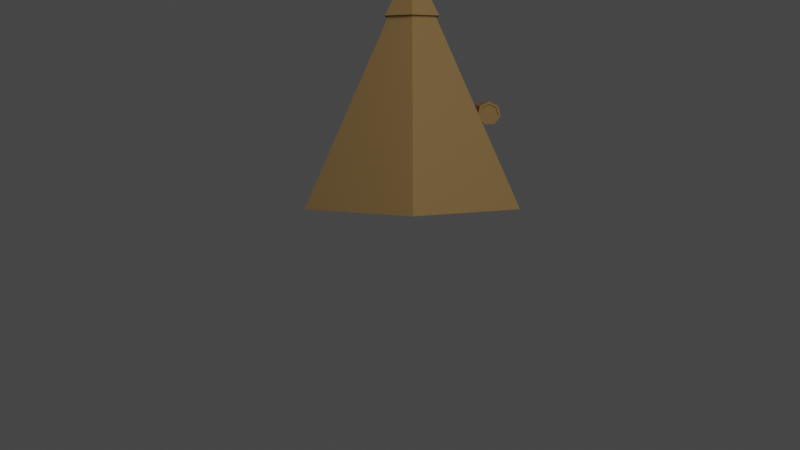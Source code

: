 # Source: Tent.blend  (saved by Blender 2.82.7; exported with 4.5.12 LTS)
import bpy
from mathutils import Matrix  # noqa: F401  (used for matrix-valued properties, if any)

bpy.ops.wm.read_factory_settings(use_empty=True)
scene = bpy.context.scene
scene.name = 'Scene'

# ---- collections
col_collection = bpy.data.collections.new('Collection'); scene.collection.children.link(col_collection)

# ---- materials (node trees are filled in below, after node groups)
mat_material = bpy.data.materials.new('Material')
mat_material.alpha_threshold = 0.0
mat_material.use_transparent_shadow = False
mat_material.diffuse_color = (0.5596, 0.353, 0.1462, 1.0)
mat_material.roughness = 1.0
mat_material.specular_intensity = 0.1791
mat_material.line_color = (0.0, 0.0, 0.0, 1.0)

# ---- material node trees

# ---- world
world_world = bpy.data.worlds.new('World'); scene.world = world_world
world_world.use_nodes = True; world_world.node_tree.nodes.clear()
_N = world_world.node_tree.nodes; _L = world_world.node_tree.links
n0 = _N.new('ShaderNodeOutputWorld'); n0.name = 'World Output'; n0.location = (300, 300)
n1 = _N.new('ShaderNodeBackground'); n1.name = 'Background'; n1.location = (10, 300)
n1.inputs[0].default_value = (0.05088, 0.05088, 0.05088, 1.0)
_L.new(n1.outputs[0], n0.inputs[0])
n0.is_active_output = True
world_world.color = (0.05088, 0.05088, 0.05088)
world_world.use_sun_shadow = False
world_world.sun_shadow_jitter_overblur = 0.0

# ---- cameras
cam_camera = bpy.data.cameras.new('Camera')
cam_camera.clip_end = 100.0
cam_camera.ortho_scale = 7.314

# ---- lights
light_light = bpy.data.lights.new('Light', 'POINT')
light_light.transmission_factor = 0.0
light_light.energy = 1000.0
light_light.shadow_soft_size = 4.23
light_light.shadow_maximum_resolution = 0.006
light_light.use_absolute_resolution = True

# ---- meshes
me_cube_001 = bpy.data.meshes.new('Cube.001')
me_cube_001.from_pydata([(0.7109, -0.2583, 1.126), (0.6559, -0.2583, 1.099), (0.6423, -0.2583, 1.04), (0.6804, -0.2583, 0.9918), (0.7414, -0.2583, 0.9918), (0.7795, -0.2583, 1.04), (0.7659, -0.2583, 1.099), (0.7109, -0.2583, 1.144), (0.6416, -0.2583, 1.11), (0.6245, -0.2583, 1.035), (0.6724, -0.2583, 0.9753), (0.7493, -0.2583, 0.9753), (0.7973, -0.2583, 1.035), (0.7802, -0.2583, 1.11), (0.7109, -0.2515, 1.126), (0.6559, -0.2515, 1.099), (0.6423, -0.2515, 1.04), (0.6804, -0.2515, 0.9918), (0.7414, -0.2515, 0.9918), (0.7795, -0.2515, 1.04), (0.7659, -0.2515, 1.099), (0.7109, 0.2567, 1.126), (0.7109, -0.0008009, 1.144), (0.6559, 0.2567, 1.099), (0.6416, -0.0008009, 1.11), (0.6423, 0.2567, 1.04), (0.6245, -0.0008009, 1.035), (0.6804, 0.2567, 0.9918), (0.6724, -0.0008009, 0.9753), (0.7414, 0.2567, 0.9918), (0.7493, -0.0008009, 0.9753), (0.7795, 0.2567, 1.04), (0.7973, -0.0008009, 1.035), (0.7659, 0.2567, 1.099), (0.7802, -0.0008009, 1.11), (0.7109, 0.2567, 1.144), (0.6416, 0.2567, 1.11), (0.6245, 0.2567, 1.035), (0.6724, 0.2567, 0.9753), (0.7493, 0.2567, 0.9753), (0.7973, 0.2567, 1.035), (0.7802, 0.2567, 1.11), (0.7109, 0.2499, 1.126), (0.6559, 0.2499, 1.099), (0.6423, 0.2499, 1.04), (0.6804, 0.2499, 0.9918), (0.7414, 0.2499, 0.9918), (0.7795, 0.2499, 1.04), (0.7659, 0.2499, 1.099), (0.6274, -0.2505, 0.9867), (0.6274, 0.2278, 0.9867), (0.1338, 0.9451, 0.3586), (-0.6604, 0.4669, 0.3586), (-0.6604, -0.4896, 0.3586), (0.1338, -0.9678, 0.3586), (0.9279, -0.4896, 0.3586), (0.9279, 0.4669, 0.3586), (0.1338, -0.01134, 2.193), (0.1338, 0.2346, 1.786), (-0.07042, 0.1116, 1.786), (-0.07042, -0.1343, 1.786), (0.1338, -0.2573, 1.786), (0.338, -0.1343, 1.786), (0.338, 0.1116, 1.786), (0.1338, -0.01134, 2.205), (0.6274, -0.2505, 0.9867), (0.6274, 0.2278, 0.9867), (0.1338, 0.915, 0.3836), (-0.6342, 0.4525, 0.3836), (-0.6342, -0.4723, 0.3836), (0.1338, -0.9348, 0.3836), (0.9279, -0.4896, 0.3586), (0.9279, 0.4669, 0.3586), (0.1338, -0.009906, 2.03), (0.6274, 0.2185, 0.9867), (0.9279, 0.2973, 0.3586), (0.6274, -0.2407, 0.9867), (0.9279, -0.3198, 0.3586), (0.7434, 0.2455, 0.7308), (0.7434, -0.2754, 0.7308)], [], [(7, 22, 24, 8), (8, 24, 26, 9), (9, 26, 28, 10), (10, 28, 30, 11), (11, 30, 32, 12), (12, 32, 34, 13), (13, 34, 22, 7), (0, 1, 15, 14), (1, 0, 7, 8), (2, 1, 8, 9), (3, 2, 9, 10), (4, 3, 10, 11), (5, 4, 11, 12), (6, 5, 12, 13), (0, 6, 13, 7), (14, 15, 16, 17, 18, 19, 20), (5, 6, 20, 19), (3, 4, 18, 17), (1, 2, 16, 15), (6, 0, 14, 20), (4, 5, 19, 18), (2, 3, 17, 16), (35, 36, 24, 22), (36, 37, 26, 24), (37, 38, 28, 26), (38, 39, 30, 28), (39, 40, 32, 30), (24, 26, 28, 30, 32, 34, 22), (40, 41, 34, 32), (41, 35, 22, 34), (21, 42, 43, 23), (23, 36, 35, 21), (25, 37, 36, 23), (27, 38, 37, 25), (29, 39, 38, 27), (31, 40, 39, 29), (33, 41, 40, 31), (21, 35, 41, 33), (42, 48, 47, 46, 45, 44, 43), (31, 47, 48, 33), (27, 45, 46, 29), (23, 43, 44, 25), (33, 48, 42, 21), (29, 46, 47, 31), (25, 44, 45, 27), (57, 49, 50), (54, 57, 53), (52, 57, 51), (51, 57, 50, 56), (55, 49, 57, 54), (53, 57, 52), (52, 51, 56, 55, 54, 53), (59, 58, 63, 62, 61, 60), (62, 63, 64), (60, 61, 64), (58, 59, 64), (63, 58, 64), (61, 62, 64), (59, 60, 64), (73, 66, 65), (70, 69, 73), (68, 67, 73), (67, 72, 66, 73), (71, 70, 73, 65), (69, 68, 73), (68, 69, 70, 71, 72, 67), (66, 72, 75, 78, 74), (49, 55, 77, 79, 76)])
_uv = me_cube_001.uv_layers.new(name='UVMap')
_uv.uv.foreach_set('vector', [1.0, 0.5, 1.0, 1.0, 0.8571, 1.0, 0.8571, 0.5, 0.8571, 0.5, 0.8571, 1.0, 0.7143, 1.0, 0.7143, 0.5, 0.7143, 0.5, 0.7143, 1.0, 0.5714, 1.0, 0.5714, 0.5, 0.5714, 0.5, 0.5714, 1.0, 0.4286, 1.0, 0.4286, 0.5, 0.4286, 0.5, 0.4286, 1.0, 0.2857, 1.0, 0.2857, 0.5, 0.2857, 0.5, 0.2857, 1.0, 0.1429, 1.0, 0.1429, 0.5, 0.1429, 0.5, 0.1429, 1.0, 2.98e-08, 1.0, 2.98e-08, 0.5, 0.75, 0.4406, 0.899, 0.3688, 0.899, 0.3688, 0.75, 0.4406, 0.899, 0.3688, 0.75, 0.4406, 0.75, 0.49, 0.9376, 0.3996, 0.9358, 0.2076, 0.899, 0.3688, 0.9376, 0.3996, 0.984, 0.1966, 0.8327, 0.07829, 0.9358, 0.2076, 0.984, 0.1966, 0.8541, 0.03377, 0.6673, 0.07829, 0.8327, 0.07829, 0.8541, 0.03377, 0.6459, 0.03377, 0.5642, 0.2076, 0.6673, 0.07829, 0.6459, 0.03377, 0.516, 0.1966, 0.601, 0.3688, 0.5642, 0.2076, 0.516, 0.1966, 0.5624, 0.3996, 0.75, 0.4406, 0.601, 0.3688, 0.5624, 0.3996, 0.75, 0.49, 0.75, 0.4406, 0.899, 0.3688, 0.9358, 0.2076, 0.8327, 0.07829, 0.6673, 0.07829, 0.5642, 0.2076, 0.601, 0.3688, 0.5642, 0.2076, 0.601, 0.3688, 0.601, 0.3688, 0.5642, 0.2076, 0.8327, 0.07829, 0.6673, 0.07829, 0.6673, 0.07829, 0.8327, 0.07829, 0.899, 0.3688, 0.9358, 0.2076, 0.9358, 0.2076, 0.899, 0.3688, 0.601, 0.3688, 0.75, 0.4406, 0.75, 0.4406, 0.601, 0.3688, 0.6673, 0.07829, 0.5642, 0.2076, 0.5642, 0.2076, 0.6673, 0.07829, 0.9358, 0.2076, 0.8327, 0.07829, 0.8327, 0.07829, 0.9358, 0.2076, 1.0, 0.5, 0.8571, 0.5, 0.8571, 1.0, 1.0, 1.0, 0.8571, 0.5, 0.7143, 0.5, 0.7143, 1.0, 0.8571, 1.0, 0.7143, 0.5, 0.5714, 0.5, 0.5714, 1.0, 0.7143, 1.0, 0.5714, 0.5, 0.4286, 0.5, 0.4286, 1.0, 0.5714, 1.0, 0.4286, 0.5, 0.2857, 0.5, 0.2857, 1.0, 0.4286, 1.0, 0.4376, 0.3996, 0.484, 0.1966, 0.3541, 0.03377, 0.1459, 0.03377, 0.01602, 0.1966, 0.06236, 0.3996, 0.25, 0.49, 0.2857, 0.5, 0.1429, 0.5, 0.1429, 1.0, 0.2857, 1.0, 0.1429, 0.5, 2.98e-08, 0.5, 2.98e-08, 1.0, 0.1429, 1.0, 0.75, 0.4406, 0.75, 0.4406, 0.899, 0.3688, 0.899, 0.3688, 0.899, 0.3688, 0.9376, 0.3996, 0.75, 0.49, 0.75, 0.4406, 0.9358, 0.2076, 0.984, 0.1966, 0.9376, 0.3996, 0.899, 0.3688, 0.8327, 0.07829, 0.8541, 0.03377, 0.984, 0.1966, 0.9358, 0.2076, 0.6673, 0.07829, 0.6459, 0.03377, 0.8541, 0.03377, 0.8327, 0.07829, 0.5642, 0.2076, 0.516, 0.1966, 0.6459, 0.03377, 0.6673, 0.07829, 0.601, 0.3688, 0.5624, 0.3996, 0.516, 0.1966, 0.5642, 0.2076, 0.75, 0.4406, 0.75, 0.49, 0.5624, 0.3996, 0.601, 0.3688, 0.75, 0.4406, 0.601, 0.3688, 0.5642, 0.2076, 0.6673, 0.07829, 0.8327, 0.07829, 0.9358, 0.2076, 0.899, 0.3688, 0.5642, 0.2076, 0.5642, 0.2076, 0.601, 0.3688, 0.601, 0.3688, 0.8327, 0.07829, 0.8327, 0.07829, 0.6673, 0.07829, 0.6673, 0.07829, 0.899, 0.3688, 0.899, 0.3688, 0.9358, 0.2076, 0.9358, 0.2076, 0.601, 0.3688, 0.601, 0.3688, 0.75, 0.4406, 0.75, 0.4406, 0.6673, 0.07829, 0.6673, 0.07829, 0.5642, 0.2076, 0.5642, 0.2076, 0.9358, 0.2076, 0.9358, 0.2076, 0.8327, 0.07829, 0.8327, 0.07829, 0.0, 0.0, 0.0, 0.0, 0.0, 0.0, 0.0, 0.0, 0.0, 0.0, 0.0, 0.0, 0.0, 0.0, 0.0, 0.0, 0.0, 0.0, 0.0, 0.0, 0.0, 0.0, 0.0, 0.0, 0.0, 0.0, 0.0, 0.0, 0.0, 0.0, 0.0, 0.0, 0.0, 0.0, 0.0, 0.0, 0.0, 0.0, 0.0, 0.0, 0.0, 0.0, 0.0, 0.0, 0.0, 0.0, 0.0, 0.0, 0.0, 0.0, 0.0, 0.0, 0.0, 0.0, 0.0, 0.0, 0.0, 0.0, 0.0, 0.0, 0.0, 0.0, 0.0, 0.0, 0.0, 0.0, 0.0, 0.0, 0.0, 0.0, 0.0, 0.0, 0.0, 0.0, 0.0, 0.0, 0.0, 0.0, 0.0, 0.0, 0.0, 0.0, 0.0, 0.0, 0.0, 0.0, 0.0, 0.0, 0.0, 0.0, 0.0, 0.0, 0.0, 0.0, 0.0, 0.0, 0.0, 0.0, 0.0, 0.0, 0.0, 0.0, 0.0, 0.0, 0.0, 0.0, 0.0, 0.0, 0.0, 0.0, 0.0, 0.0, 0.0, 0.0, 0.0, 0.0, 0.0, 0.0, 0.0, 0.0, 0.0, 0.0, 0.0, 0.0, 0.0, 0.0, 0.0, 0.0, 0.0, 0.0, 0.0, 0.0, 0.0, 0.0, 0.0, 0.0, 0.0, 0.0, 0.0, 0.0, 0.0, 0.0, 0.0, 0.0, 0.0, 0.0, 0.0, 0.0, 0.0, 0.0, 0.0, 0.0, 0.0, 0.0, 0.0, 0.0, 0.0, 0.0, 0.0, 0.0, 0.0, 0.0, 0.0, 0.0, 0.0, 0.0, 0.0, 0.0, 0.0, 0.0, 0.0, 0.0])
me_cube_001.materials.append(mat_material)
me_cube_001.use_remesh_preserve_volume = False
me_cube_001.use_remesh_preserve_attributes = False
me_cube_001.use_mirror_vertex_groups = False
me_cube_001.update()

# ---- objects
ob_light = bpy.data.objects.new('Light', light_light)
ob_camera = bpy.data.objects.new('Camera', cam_camera)
ob_cube_001 = bpy.data.objects.new('Cube.001', me_cube_001)

# ---- transforms, parenting, visibility, modifiers, constraints
ob_light.location = (3.476, -8.402, 6.654)
ob_light.rotation_euler = (0.6503, 0.05522, 1.866)
ob_light.lock_rotations_4d = False
ob_light.empty_display_type = 'ARROWS'
ob_light.color = (0.0, 0.0, 0.0, 0.0)
ob_light.lineart.crease_threshold = 0.0
ob_camera.location = (-0.1334, -12.72, 1.32)
ob_camera.rotation_euler = (1.447, 0.0, 0.0)
ob_camera.lock_rotations_4d = False
ob_camera.empty_display_type = 'ARROWS'
ob_camera.color = (0.0, 0.0, 0.0, 0.0)
ob_camera.display_type = 'WIRE'
ob_camera.lineart.crease_threshold = 0.0
ob_cube_001.location = (-0.1976, 0.0, -0.5323)
ob_cube_001.scale = (1.477, 1.416, 1.477)
ob_cube_001.lock_rotations_4d = False
ob_cube_001.empty_display_type = 'ARROWS'
ob_cube_001.lineart.crease_threshold = 0.0

# ---- collection membership
col_collection.objects.link(ob_light)
col_collection.objects.link(ob_camera)
col_collection.objects.link(ob_cube_001)

# ---- scene / render settings (as saved in the file)
scene.camera = ob_camera
scene.frame_start = 1; scene.frame_end = 250; scene.frame_set(201)
scene.render.engine = 'BLENDER_EEVEE_NEXT'
scene.render.resolution_percentage = 200
scene.cycles.use_denoising = False
scene.cycles.samples = 128
scene.cycles.sampling_pattern = 'TABULATED_SOBOL'
scene.cycles.use_adaptive_sampling = False
scene.cycles.use_light_tree = False
scene.eevee.taa_render_samples = 128
scene.eevee.use_gtao = True
scene.view_settings.view_transform = 'Filmic'
bpy.context.view_layer.update()
